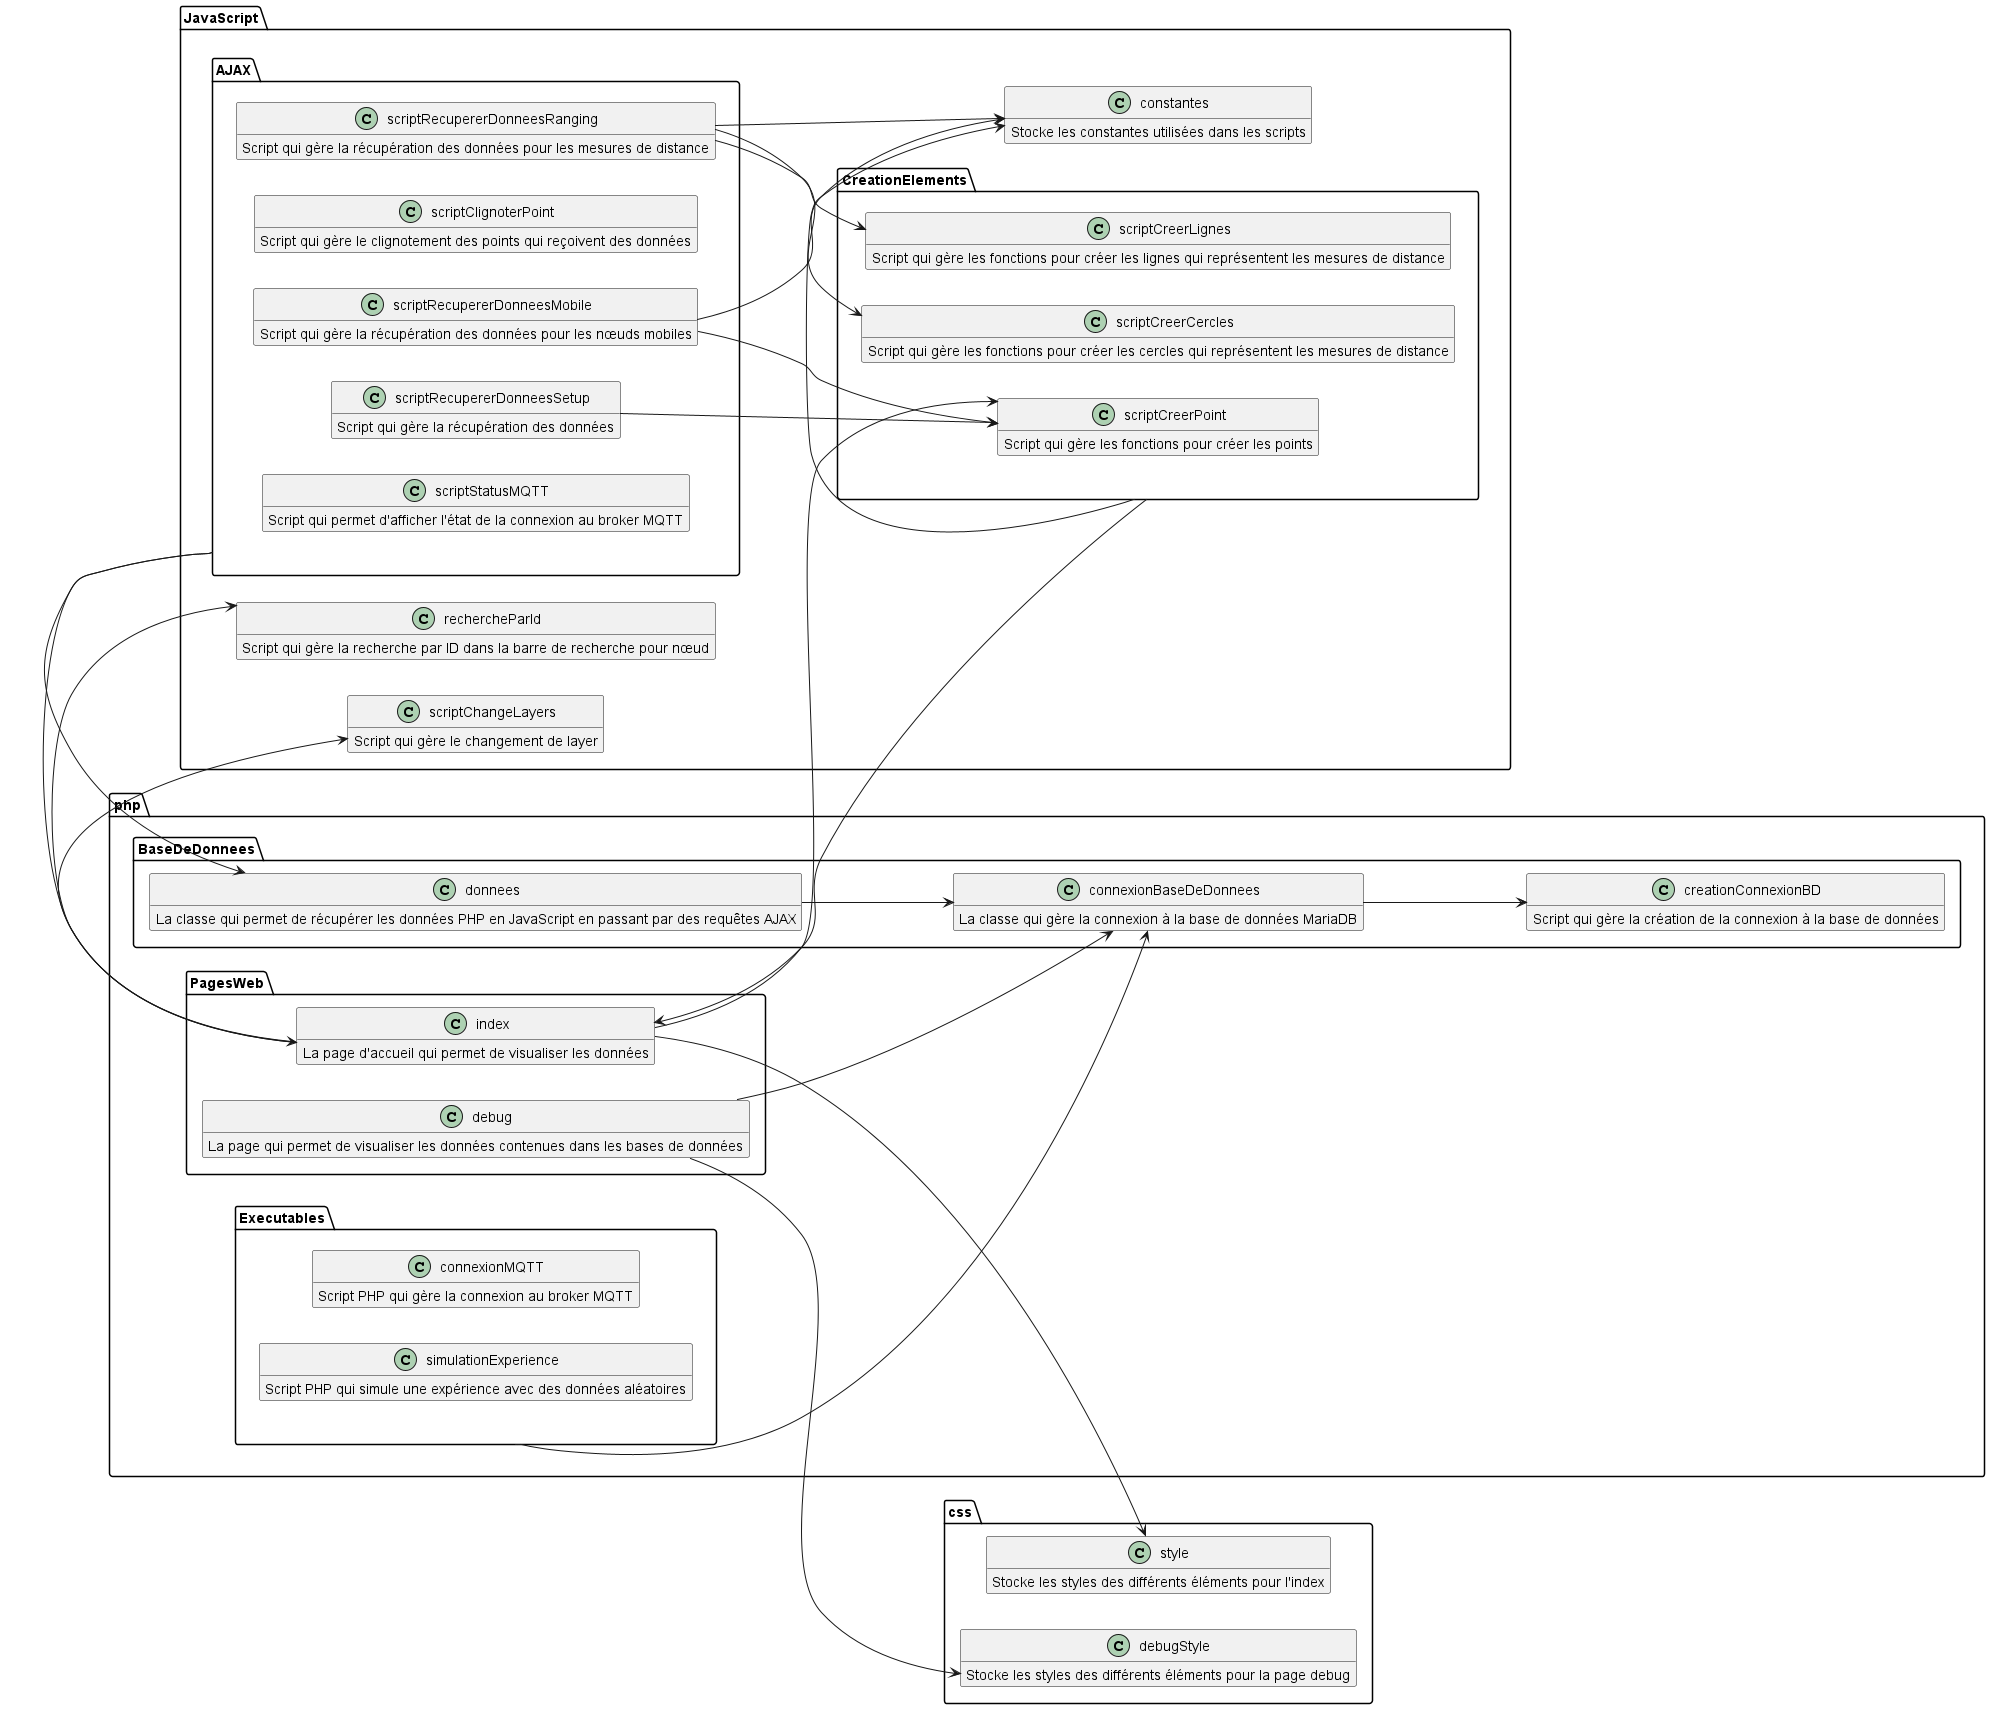

The diagram above was rendered by PlantUML. Its source (embedded in the PNG):
@startuml Diagramme de classe locur4iot

left to right direction

package php {
    package BaseDeDonnees {
        class creationConnexionBD {
            Script qui gère la création de la connexion à la base de données
        }
        class connexionBaseDeDonnees {
            La classe qui gère la connexion à la base de données MariaDB
        }
        class donnees {
            La classe qui permet de récupérer les données PHP en JavaScript en passant par des requêtes AJAX
        }
    }
    
    package PagesWeb {
        class index {
            La page d'accueil qui permet de visualiser les données
        }
        class debug {
            La page qui permet de visualiser les données contenues dans les bases de données
        }
    }

    package Executables {
        class connexionMQTT {
            Script PHP qui gère la connexion au broker MQTT
        }
        class simulationExperience {
            Script PHP qui simule une expérience avec des données aléatoires
        }
    }
}

package css {
    class style {
        Stocke les styles des différents éléments pour l'index
    }
    class debugStyle {
        Stocke les styles des différents éléments pour la page debug
    }
}

package JavaScript {
    class constantes {
        Stocke les constantes utilisées dans les scripts
    }
    class rechercheParId {
        Script qui gère la recherche par ID dans la barre de recherche pour nœud
    }
    class scriptChangeLayers {
        Script qui gère le changement de layer
    }

    package AJAX {
        class scriptRecupererDonneesSetup {
            Script qui gère la récupération des données
        }
        class scriptClignoterPoint {
            Script qui gère le clignotement des points qui reçoivent des données
        }
        class scriptRecupererDonneesMobile {
            Script qui gère la récupération des données pour les nœuds mobiles
        }
        class scriptRecupererDonneesRanging {
            Script qui gère la récupération des données pour les mesures de distance
        }
        class scriptStatusMQTT {
            Script qui permet d'afficher l'état de la connexion au broker MQTT
        }
    }

    package CreationElements {
        class scriptCreerPoint {
            Script qui gère les fonctions pour créer les points
        }
        class scriptCreerCercles {
            Script qui gère les fonctions pour créer les cercles qui représentent les mesures de distance
        }
        class scriptCreerLignes {
            Script qui gère les fonctions pour créer les lignes qui représentent les mesures de distance
        }
    }
}

index --> scriptChangeLayers
index --> style
index --> scriptCreerPoint
index --> rechercheParId

debug --> debugStyle
debug --> connexionBaseDeDonnees

connexionBaseDeDonnees --> creationConnexionBD

donnees --> connexionBaseDeDonnees
Executables --> connexionBaseDeDonnees

CreationElements -> constantes
CreationElements -> index

AJAX -> index
AJAX --> donnees

scriptRecupererDonneesRanging --> constantes
scriptRecupererDonneesMobile --> constantes

scriptRecupererDonneesMobile --> scriptCreerPoint
scriptRecupererDonneesSetup --> scriptCreerPoint
scriptRecupererDonneesRanging --> scriptCreerCercles
scriptRecupererDonneesRanging --> scriptCreerLignes


hide members
show index attributes
show connexionBaseDeDonnees attributes
show creationConnexionBD attributes
show connexionMQTT attributes
show donnees attributes
show scriptCreerPoint attributes
show style attributes
show debugStyle attributes
show debug attributes
show scriptChangeLayers attributes
show scriptRecupererDonneesSetup attributes
show scriptClignoterPoint attributes
show scriptRecupererDonneesMobile attributes
show scriptRecupererDonneesRanging attributes
show scriptStatusMQTT attributes
show scriptCreerCercles attributes
show scriptCreerLignes attributes
show constantes attributes
show simulationExperience attributes
show rechercheParId attributes
@enduml